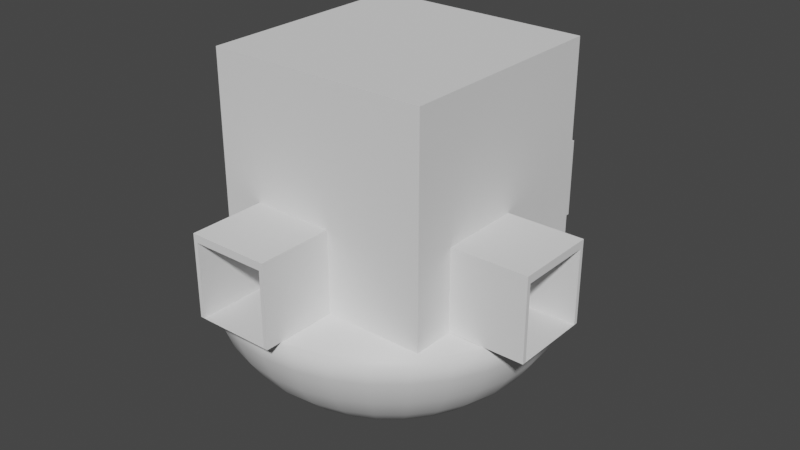 # Source: hub2.blend  (saved by Blender 2.82.7; exported with 4.5.12 LTS)
import bpy
from mathutils import Matrix  # noqa: F401  (used for matrix-valued properties, if any)

bpy.ops.wm.read_factory_settings(use_empty=True)
scene = bpy.context.scene
scene.name = 'Scene'

# ---- collections
col_collection = bpy.data.collections.new('Collection'); scene.collection.children.link(col_collection)

# ---- materials (node trees are filled in below, after node groups)
mat_top_001 = bpy.data.materials.new('Top.001')
mat_top_001.use_transparent_shadow = False
mat_bottem_001 = bpy.data.materials.new('Bottem.001')
mat_bottem_001.use_transparent_shadow = False

# ---- material node trees
mat_top_001.use_nodes = True; mat_top_001.node_tree.nodes.clear()
_N = mat_top_001.node_tree.nodes; _L = mat_top_001.node_tree.links
n0 = _N.new('ShaderNodeOutputMaterial'); n0.name = 'Material Output'; n0.location = (300, 300)
n1 = _N.new('ShaderNodeBsdfPrincipled'); n1.name = 'Principled BSDF'; n1.location = (10, 300)
n1.distribution = 'GGX'
n1.subsurface_method = 'BURLEY'
n1.inputs[3].default_value = 1.45
n1.inputs[27].default_value = (0.0, 0.0, 0.0, 1.0)
n1.inputs[28].default_value = 1.0
_L.new(n1.outputs[0], n0.inputs[0])
n0.is_active_output = True
mat_bottem_001.use_nodes = True; mat_bottem_001.node_tree.nodes.clear()
_N = mat_bottem_001.node_tree.nodes; _L = mat_bottem_001.node_tree.links
n0 = _N.new('ShaderNodeOutputMaterial'); n0.name = 'Material Output'; n0.location = (300, 300)
n1 = _N.new('ShaderNodeBsdfPrincipled'); n1.name = 'Principled BSDF'; n1.location = (10, 300)
n1.distribution = 'GGX'
n1.subsurface_method = 'BURLEY'
n1.inputs[3].default_value = 1.45
n1.inputs[27].default_value = (0.0, 0.0, 0.0, 1.0)
n1.inputs[28].default_value = 1.0
_L.new(n1.outputs[0], n0.inputs[0])
n0.is_active_output = True

# ---- world
world_world = bpy.data.worlds.new('World'); scene.world = world_world
world_world.use_nodes = True; world_world.node_tree.nodes.clear()
_N = world_world.node_tree.nodes; _L = world_world.node_tree.links
n0 = _N.new('ShaderNodeOutputWorld'); n0.name = 'World Output'; n0.location = (300, 300)
n1 = _N.new('ShaderNodeBackground'); n1.name = 'Background'; n1.location = (10, 300)
n1.inputs[0].default_value = (0.05088, 0.05088, 0.05088, 1.0)
_L.new(n1.outputs[0], n0.inputs[0])
n0.is_active_output = True
world_world.color = (0.05088, 0.05088, 0.05088)
world_world.use_sun_shadow = False
world_world.sun_shadow_jitter_overblur = 0.0

# ---- meshes
me_cube_009 = bpy.data.meshes.new('Cube.009')
me_cube_009.from_pydata([(-1.0, -1.0, -1.0), (-1.0, -1.0, 1.0), (-1.0, 1.0, -1.0), (-1.0, 1.0, 1.0), (1.0, -1.0, -1.0), (1.0, -1.0, 1.0), (1.0, 1.0, -1.0), (1.0, 1.0, 1.0), (0.9031, 1.0, -0.8104), (0.9031, -1.0, -0.8104), (0.9031, 1.0, 0.9959), (0.9031, -1.0, 0.9959), (-0.9031, 1.0, 0.9959), (-0.9031, -1.0, 0.9959), (-0.9031, 1.0, -0.8104), (-0.9031, -1.0, -0.8104)], [], [(0, 1, 3, 2), (2, 3, 12, 14, 8, 6), (6, 7, 5, 4), (4, 5, 11, 9, 15, 0), (2, 6, 4, 0), (7, 3, 1, 5), (8, 9, 11, 10), (15, 14, 12, 13), (6, 8, 10, 12, 3, 7), (0, 15, 13, 11, 5, 1), (14, 15, 9, 8), (10, 11, 13, 12)])
_uv = me_cube_009.uv_layers.new(name='UVMap')
_uv.uv.foreach_set('vector', [0.375, 0.0, 0.625, 0.0, 0.625, 0.25, 0.375, 0.25, 0.375, 0.25, 0.625, 0.25, 0.6245, 0.2621, 0.3987, 0.2621, 0.3987, 0.4879, 0.375, 0.5, 0.375, 0.5, 0.625, 0.5, 0.625, 0.75, 0.375, 0.75, 0.375, 0.75, 0.625, 0.75, 0.6245, 0.7621, 0.3987, 0.7621, 0.3987, 0.9879, 0.375, 1.0, 0.125, 0.5, 0.375, 0.5, 0.375, 0.75, 0.125, 0.75, 0.625, 0.5, 0.875, 0.5, 0.875, 0.75, 0.625, 0.75, 0.375, 0.516, 0.375, 0.7412, 0.625, 0.7412, 0.625, 0.516, 0.375, 0.008797, 0.375, 0.234, 0.625, 0.234, 0.625, 0.008797, 0.375, 0.5, 0.3987, 0.4879, 0.6245, 0.4879, 0.6245, 0.2621, 0.625, 0.25, 0.625, 0.5, 0.375, 1.0, 0.3987, 0.9879, 0.6245, 0.9879, 0.6245, 0.7621, 0.625, 0.75, 0.625, 1.0, 0.125, 0.516, 0.125, 0.7412, 0.375, 0.7412, 0.375, 0.516, 0.625, 0.516, 0.625, 0.7412, 0.875, 0.7412, 0.875, 0.516])
me_cube_009.use_remesh_fix_poles = True
me_cube_009.use_remesh_preserve_attributes = False
me_cube_009.use_mirror_vertex_groups = False
me_cube_009.update()
me_cube_010 = bpy.data.meshes.new('Cube.010')
me_cube_010.from_pydata([(-1.0, -1.0, -1.0), (-1.0, -1.0, 1.0), (-1.0, 1.0, -1.0), (-1.0, 1.0, 1.0), (1.0, -1.0, -1.0), (1.0, -1.0, 1.0), (1.0, 1.0, -1.0), (1.0, 1.0, 1.0), (0.9031, 1.0, -0.8104), (0.9031, -1.0, -0.8104), (0.9031, 1.0, 0.9959), (0.9031, -1.0, 0.9959), (-0.9031, 1.0, 0.9959), (-0.9031, -1.0, 0.9959), (-0.9031, 1.0, -0.8104), (-0.9031, -1.0, -0.8104)], [], [(0, 1, 3, 2), (2, 3, 12, 14, 8, 6), (6, 7, 5, 4), (4, 5, 11, 9, 15, 0), (2, 6, 4, 0), (7, 3, 1, 5), (8, 9, 11, 10), (15, 14, 12, 13), (6, 8, 10, 12, 3, 7), (0, 15, 13, 11, 5, 1), (14, 15, 9, 8), (10, 11, 13, 12)])
_uv = me_cube_010.uv_layers.new(name='UVMap')
_uv.uv.foreach_set('vector', [0.375, 0.0, 0.625, 0.0, 0.625, 0.25, 0.375, 0.25, 0.375, 0.25, 0.625, 0.25, 0.6245, 0.2621, 0.3987, 0.2621, 0.3987, 0.4879, 0.375, 0.5, 0.375, 0.5, 0.625, 0.5, 0.625, 0.75, 0.375, 0.75, 0.375, 0.75, 0.625, 0.75, 0.6245, 0.7621, 0.3987, 0.7621, 0.3987, 0.9879, 0.375, 1.0, 0.125, 0.5, 0.375, 0.5, 0.375, 0.75, 0.125, 0.75, 0.625, 0.5, 0.875, 0.5, 0.875, 0.75, 0.625, 0.75, 0.375, 0.516, 0.375, 0.7412, 0.625, 0.7412, 0.625, 0.516, 0.375, 0.008797, 0.375, 0.234, 0.625, 0.234, 0.625, 0.008797, 0.375, 0.5, 0.3987, 0.4879, 0.6245, 0.4879, 0.6245, 0.2621, 0.625, 0.25, 0.625, 0.5, 0.375, 1.0, 0.3987, 0.9879, 0.6245, 0.9879, 0.6245, 0.7621, 0.625, 0.75, 0.625, 1.0, 0.125, 0.516, 0.125, 0.7412, 0.375, 0.7412, 0.375, 0.516, 0.625, 0.516, 0.625, 0.7412, 0.875, 0.7412, 0.875, 0.516])
me_cube_010.use_remesh_fix_poles = True
me_cube_010.use_remesh_preserve_attributes = False
me_cube_010.use_mirror_vertex_groups = False
me_cube_010.update()
me_cube_011 = bpy.data.meshes.new('Cube.011')
me_cube_011.from_pydata([(-1.0, -1.0, -1.0), (-1.0, -1.0, 1.0), (-1.0, 1.0, -1.0), (-1.0, 1.0, 1.0), (1.0, -1.0, -1.0), (1.0, -1.0, 1.0), (1.0, 1.0, -1.0), (1.0, 1.0, 1.0), (0.9031, 1.0, -0.8104), (0.9031, -1.0, -0.8104), (0.9031, 1.0, 0.9959), (0.9031, -1.0, 0.9959), (-0.9031, 1.0, 0.9959), (-0.9031, -1.0, 0.9959), (-0.9031, 1.0, -0.8104), (-0.9031, -1.0, -0.8104)], [], [(0, 1, 3, 2), (2, 3, 12, 14, 8, 6), (6, 7, 5, 4), (4, 5, 11, 9, 15, 0), (2, 6, 4, 0), (7, 3, 1, 5), (8, 9, 11, 10), (15, 14, 12, 13), (6, 8, 10, 12, 3, 7), (0, 15, 13, 11, 5, 1), (14, 15, 9, 8), (10, 11, 13, 12)])
_uv = me_cube_011.uv_layers.new(name='UVMap')
_uv.uv.foreach_set('vector', [0.375, 0.0, 0.625, 0.0, 0.625, 0.25, 0.375, 0.25, 0.375, 0.25, 0.625, 0.25, 0.6245, 0.2621, 0.3987, 0.2621, 0.3987, 0.4879, 0.375, 0.5, 0.375, 0.5, 0.625, 0.5, 0.625, 0.75, 0.375, 0.75, 0.375, 0.75, 0.625, 0.75, 0.6245, 0.7621, 0.3987, 0.7621, 0.3987, 0.9879, 0.375, 1.0, 0.125, 0.5, 0.375, 0.5, 0.375, 0.75, 0.125, 0.75, 0.625, 0.5, 0.875, 0.5, 0.875, 0.75, 0.625, 0.75, 0.375, 0.516, 0.375, 0.7412, 0.625, 0.7412, 0.625, 0.516, 0.375, 0.008797, 0.375, 0.234, 0.625, 0.234, 0.625, 0.008797, 0.375, 0.5, 0.3987, 0.4879, 0.6245, 0.4879, 0.6245, 0.2621, 0.625, 0.25, 0.625, 0.5, 0.375, 1.0, 0.3987, 0.9879, 0.6245, 0.9879, 0.6245, 0.7621, 0.625, 0.75, 0.625, 1.0, 0.125, 0.516, 0.125, 0.7412, 0.375, 0.7412, 0.375, 0.516, 0.625, 0.516, 0.625, 0.7412, 0.875, 0.7412, 0.875, 0.516])
me_cube_011.use_remesh_fix_poles = True
me_cube_011.use_remesh_preserve_attributes = False
me_cube_011.use_mirror_vertex_groups = False
me_cube_011.update()
me_sphere_001 = bpy.data.meshes.new('Sphere.001')
me_sphere_001.from_pydata([(-0.7032, -0.7032, -0.02998), (-0.7032, 0.7032, -0.02998), (0.7032, -0.7032, -0.02998), (0.7032, 0.7032, -0.02998), (-0.6956, 0.6956, -0.02641), (-0.6956, -0.6956, -0.02641), (0.6956, 0.6956, -0.02641), (0.6956, -0.6956, -0.02641), (-2.714e-08, 1.261, 5.96e-08), (-2.714e-08, 1.237, -0.1951), (-2.714e-08, 0.7006, -0.8315), (0.246, 1.237, 5.96e-08), (0.2413, 1.213, -0.1951), (0.2273, 1.143, -0.3827), (0.2046, 1.028, -0.5556), (0.174, 0.8746, -0.7071), (0.1367, 0.6871, -0.8315), (0.09415, 0.4733, -0.9239), (0.048, 0.2413, -0.9808), (0.4826, 1.165, 5.96e-08), (0.4733, 1.143, -0.1951), (0.4458, 1.076, -0.3827), (0.4013, 0.9687, -0.5556), (0.3412, 0.8238, -0.7071), (0.2681, 0.6473, -0.8315), (0.1847, 0.4458, -0.9239), (0.09415, 0.2273, -0.9808), (0.7006, 1.049, 5.96e-08), (0.6871, 1.028, -0.1951), (0.6473, 0.9687, -0.3827), (0.5825, 0.8718, -0.5556), (0.4954, 0.7414, -0.7071), (0.3892, 0.5825, -0.8315), (0.2681, 0.4013, -0.9239), (0.1367, 0.2046, -0.9808), (0.8917, 0.8917, 5.96e-08), (0.8746, 0.8746, -0.1951), (0.8238, 0.8238, -0.3827), (0.7414, 0.7414, -0.5556), (0.6305, 0.6305, -0.7071), (0.4954, 0.4954, -0.8315), (0.3412, 0.3412, -0.9239), (0.174, 0.174, -0.9808), (1.049, 0.7006, 5.96e-08), (1.028, 0.6871, -0.1951), (0.9687, 0.6473, -0.3827), (0.8718, 0.5825, -0.5556), (0.7414, 0.4954, -0.7071), (0.5825, 0.3892, -0.8315), (0.4013, 0.2681, -0.9239), (0.2046, 0.1367, -0.9808), (1.165, 0.4826, 5.96e-08), (1.143, 0.4733, -0.1951), (1.076, 0.4458, -0.3827), (0.9687, 0.4013, -0.5556), (0.8238, 0.3412, -0.7071), (0.6473, 0.2681, -0.8315), (0.4458, 0.1847, -0.9239), (0.2273, 0.09415, -0.9808), (1.237, 0.246, 5.96e-08), (1.213, 0.2413, -0.1951), (1.143, 0.2273, -0.3827), (1.028, 0.2046, -0.5556), (0.8746, 0.174, -0.7071), (0.6871, 0.1367, -0.8315), (0.4733, 0.09415, -0.9239), (0.2413, 0.048, -0.9808), (1.261, -4.278e-07, 5.96e-08), (1.237, -4.465e-07, -0.1951), (1.165, -2.398e-07, -0.3827), (1.049, -3.714e-07, -0.5556), (0.8917, -3.526e-07, -0.7071), (0.7006, -3.808e-07, -0.8315), (0.4826, -3.338e-07, -0.9239), (0.246, -3.385e-07, -0.9808), (1.237, -0.246, 5.96e-08), (1.213, -0.2413, -0.1951), (1.143, -0.2273, -0.3827), (1.028, -0.2046, -0.5556), (0.8746, -0.174, -0.7071), (0.6871, -0.1367, -0.8315), (0.4733, -0.09415, -0.9239), (0.2413, -0.048, -0.9808), (1.165, -0.4826, 5.96e-08), (1.143, -0.4733, -0.1951), (1.076, -0.4458, -0.3827), (0.9687, -0.4013, -0.5556), (0.8238, -0.3412, -0.7071), (0.6473, -0.2681, -0.8315), (0.4458, -0.1847, -0.9239), (0.2273, -0.09415, -0.9808), (1.049, -0.7006, 5.96e-08), (1.028, -0.6871, -0.1951), (0.9687, -0.6473, -0.3827), (0.8718, -0.5825, -0.5556), (0.7414, -0.4954, -0.7071), (0.5825, -0.3892, -0.8315), (0.4013, -0.2681, -0.9239), (0.2046, -0.1367, -0.9808), (0.8917, -0.8917, 5.96e-08), (0.8746, -0.8746, -0.1951), (0.8238, -0.8238, -0.3827), (0.7414, -0.7414, -0.5556), (0.6305, -0.6305, -0.7071), (0.4954, -0.4954, -0.8315), (0.3412, -0.3412, -0.9239), (0.174, -0.174, -0.9808), (0.7006, -1.049, 5.96e-08), (0.6871, -1.028, -0.1951), (0.6473, -0.9687, -0.3827), (0.5825, -0.8718, -0.5556), (0.4954, -0.7414, -0.7071), (0.3892, -0.5825, -0.8315), (0.2681, -0.4013, -0.9239), (0.1367, -0.2046, -0.9808), (-2.714e-08, -3.61e-07, -1.0), (0.4826, -1.165, 5.96e-08), (0.4733, -1.143, -0.1951), (0.4458, -1.076, -0.3827), (0.4013, -0.9687, -0.5556), (0.3412, -0.8238, -0.7071), (0.2681, -0.6473, -0.8315), (0.1847, -0.4458, -0.9239), (0.09415, -0.2273, -0.9808), (0.246, -1.237, 5.96e-08), (0.2413, -1.213, -0.1951), (0.2273, -1.143, -0.3827), (0.2046, -1.028, -0.5556), (0.174, -0.8746, -0.7071), (0.1367, -0.6871, -0.8315), (0.09415, -0.4733, -0.9239), (0.048, -0.2413, -0.9808), (-1.537e-07, -1.261, 5.96e-08), (-1.349e-07, -1.237, -0.1951), (5.302e-08, -1.165, -0.3827), (-1.349e-07, -1.049, -0.5556), (-5.973e-08, -0.8917, -0.7071), (-4.094e-08, -0.7006, -0.8315), (-2.215e-08, -0.4826, -0.9239), (-2.215e-08, -0.246, -0.9808), (-0.246, -1.237, 5.96e-08), (-0.2413, -1.213, -0.1951), (-0.2273, -1.143, -0.3827), (-0.2046, -1.028, -0.5556), (-0.174, -0.8746, -0.7071), (-0.1367, -0.6871, -0.8315), (-0.09415, -0.4733, -0.9239), (-0.048, -0.2413, -0.9808), (-0.4826, -1.165, 5.96e-08), (-0.4733, -1.143, -0.1951), (-0.4458, -1.076, -0.3827), (-0.4013, -0.9687, -0.5556), (-0.3412, -0.8238, -0.7071), (-0.2681, -0.6473, -0.8315), (-0.1847, -0.4458, -0.9239), (-0.09415, -0.2273, -0.9808), (-0.7006, -1.049, 5.96e-08), (-0.6871, -1.028, -0.1951), (-0.6473, -0.9687, -0.3827), (-0.5825, -0.8718, -0.5556), (-0.4954, -0.7414, -0.7071), (-0.3892, -0.5825, -0.8315), (-0.2681, -0.4013, -0.9239), (-0.1367, -0.2046, -0.9808), (-0.8917, -0.8917, 5.96e-08), (-0.8746, -0.8746, -0.1951), (-0.8238, -0.8238, -0.3827), (-0.7414, -0.7414, -0.5556), (-0.6305, -0.6305, -0.7071), (-0.4954, -0.4954, -0.8315), (-0.3412, -0.3412, -0.9239), (-0.174, -0.174, -0.9808), (-1.049, -0.7006, 5.96e-08), (-1.028, -0.6871, -0.1951), (-0.9687, -0.6473, -0.3827), (-0.8718, -0.5825, -0.5556), (-0.7414, -0.4954, -0.7071), (-0.5825, -0.3892, -0.8315), (-0.4013, -0.2681, -0.9239), (-0.2046, -0.1367, -0.9808), (-1.165, -0.4826, 5.96e-08), (-1.143, -0.4733, -0.1951), (-1.076, -0.4458, -0.3827), (-0.9687, -0.4013, -0.5556), (-0.8238, -0.3412, -0.7071), (-0.6473, -0.2681, -0.8315), (-0.4458, -0.1847, -0.9239), (-0.2273, -0.09415, -0.9808), (-1.237, -0.246, 5.96e-08), (-1.213, -0.2413, -0.1951), (-1.143, -0.2273, -0.3827), (-1.028, -0.2046, -0.5556), (-0.8746, -0.174, -0.7071), (-0.6871, -0.1367, -0.8315), (-0.4733, -0.09415, -0.9239), (-0.2413, -0.048, -0.9808), (-1.261, -1.271e-07, 5.96e-08), (-1.237, -7.072e-08, -0.1951), (-1.165, -3.526e-07, -0.3827), (-1.049, -1.271e-07, -0.5556), (-0.8917, -1.835e-07, -0.7071), (-0.7006, -2.774e-07, -0.8315), (-0.4826, -2.68e-07, -0.9239), (-0.246, -3.479e-07, -0.9808), (-1.237, 0.246, 5.96e-08), (-1.213, 0.2413, -0.1951), (-1.143, 0.2273, -0.3827), (-1.028, 0.2046, -0.5556), (-0.8746, 0.174, -0.7071), (-0.6871, 0.1367, -0.8315), (-0.4733, 0.09415, -0.9239), (-0.2413, 0.048, -0.9808), (-1.165, 0.4826, 5.96e-08), (-1.143, 0.4733, -0.1951), (-1.076, 0.4458, -0.3827), (-0.9687, 0.4013, -0.5556), (-0.8238, 0.3412, -0.7071), (-0.6473, 0.2681, -0.8315), (-0.4458, 0.1847, -0.9239), (-0.2273, 0.09415, -0.9808), (-1.049, 0.7006, 5.96e-08), (-1.028, 0.6871, -0.1951), (-0.9687, 0.6473, -0.3827), (-0.8718, 0.5825, -0.5556), (-0.7414, 0.4954, -0.7071), (-0.5825, 0.3892, -0.8315), (-0.4013, 0.2681, -0.9239), (-0.2046, 0.1367, -0.9808), (-0.8917, 0.8917, 5.96e-08), (-0.8746, 0.8746, -0.1951), (-0.8238, 0.8238, -0.3827), (-0.7414, 0.7414, -0.5556), (-0.6305, 0.6305, -0.7071), (-0.4954, 0.4954, -0.8315), (-0.3412, 0.3412, -0.9239), (-0.174, 0.174, -0.9808), (-0.7006, 1.049, 5.96e-08), (-0.6871, 1.028, -0.1951), (-0.6473, 0.9687, -0.3827), (-0.5825, 0.8718, -0.5556), (-0.4954, 0.7414, -0.7071), (-0.3892, 0.5825, -0.8315), (-0.2681, 0.4013, -0.9239), (-0.1367, 0.2046, -0.9808), (-0.4826, 1.165, 5.96e-08), (-0.4733, 1.143, -0.1951), (-0.4458, 1.076, -0.3827), (-0.4013, 0.9687, -0.5556), (-0.3412, 0.8238, -0.7071), (-0.2681, 0.6473, -0.8315), (-0.1847, 0.4458, -0.9239), (-0.09415, 0.2273, -0.9808), (-0.246, 1.237, 5.96e-08), (-0.2413, 1.213, -0.1951), (-0.2273, 1.143, -0.3827), (-0.2046, 1.028, -0.5556), (-0.174, 0.8746, -0.7071), (-0.1367, 0.6871, -0.8315), (-0.09415, 0.4733, -0.9239), (-0.048, 0.2413, -0.9808), (5.302e-08, 1.165, -0.3827), (3.161e-07, 1.049, -0.5556), (1.658e-07, 0.8917, -0.7071), (7.181e-08, 0.4826, -0.9239), (-8.053e-09, 0.246, -0.9808), (-0.7032, 0.7032, 5.96e-08), (-0.7032, -0.6025, 5.96e-08), (-0.7032, -0.7032, 5.96e-08), (-0.6956, 0.6956, 5.774e-08), (-0.6956, -0.6956, 5.588e-08), (0.6956, 0.6077, 5.96e-08), (0.6956, 0.6956, 5.96e-08), (0.6956, -0.6956, 5.774e-08), (0.6956, -0.6789, 6.333e-08), (0.7032, 0.7032, 5.96e-08), (0.7032, 0.6822, 5.774e-08), (0.7032, -0.7032, 5.96e-08), (0.7032, 0.6025, 5.96e-08)], [], [(0, 267, 266, 265, 1), (1, 265, 274, 3), (3, 275, 277, 276, 2), (2, 276, 267, 0), (1, 3, 2, 0), (5, 4, 268, 269), (4, 6, 271, 268), (6, 7, 273, 270, 271), (7, 5, 269, 272), (4, 5, 7, 6), (7, 272, 273), (260, 9, 12, 13), (261, 260, 13, 14), (262, 261, 14, 15), (10, 262, 15, 16), (263, 10, 16, 17), (264, 263, 17, 18), (115, 264, 18), (9, 8, 11, 12), (115, 18, 26), (12, 11, 19, 20), (13, 12, 20, 21), (14, 13, 21, 22), (15, 14, 22, 23), (16, 15, 23, 24), (17, 16, 24, 25), (18, 17, 25, 26), (23, 22, 30, 31), (24, 23, 31, 32), (25, 24, 32, 33), (26, 25, 33, 34), (115, 26, 34), (20, 19, 27, 28), (21, 20, 28, 29), (22, 21, 29, 30), (115, 34, 42), (28, 27, 35, 36), (29, 28, 36, 37), (30, 29, 37, 38), (31, 30, 38, 39), (32, 31, 39, 40), (33, 32, 40, 41), (34, 33, 41, 42), (40, 39, 47, 48), (41, 40, 48, 49), (42, 41, 49, 50), (115, 42, 50), (36, 35, 43, 44), (37, 36, 44, 45), (38, 37, 45, 46), (39, 38, 46, 47), (45, 44, 52, 53), (46, 45, 53, 54), (47, 46, 54, 55), (48, 47, 55, 56), (49, 48, 56, 57), (50, 49, 57, 58), (115, 50, 58), (44, 43, 51, 52), (57, 56, 64, 65), (58, 57, 65, 66), (115, 58, 66), (52, 51, 59, 60), (53, 52, 60, 61), (54, 53, 61, 62), (55, 54, 62, 63), (56, 55, 63, 64), (61, 60, 68, 69), (62, 61, 69, 70), (63, 62, 70, 71), (64, 63, 71, 72), (65, 64, 72, 73), (66, 65, 73, 74), (115, 66, 74), (60, 59, 67, 68), (73, 72, 80, 81), (74, 73, 81, 82), (115, 74, 82), (68, 67, 75, 76), (69, 68, 76, 77), (70, 69, 77, 78), (71, 70, 78, 79), (72, 71, 79, 80), (78, 77, 85, 86), (79, 78, 86, 87), (80, 79, 87, 88), (81, 80, 88, 89), (82, 81, 89, 90), (115, 82, 90), (76, 75, 83, 84), (77, 76, 84, 85), (90, 89, 97, 98), (115, 90, 98), (84, 83, 91, 92), (85, 84, 92, 93), (86, 85, 93, 94), (87, 86, 94, 95), (88, 87, 95, 96), (89, 88, 96, 97), (94, 93, 101, 102), (95, 94, 102, 103), (96, 95, 103, 104), (97, 96, 104, 105), (98, 97, 105, 106), (115, 98, 106), (92, 91, 99, 100), (93, 92, 100, 101), (106, 105, 113, 114), (115, 106, 114), (100, 99, 107, 108), (101, 100, 108, 109), (102, 101, 109, 110), (103, 102, 110, 111), (104, 103, 111, 112), (105, 104, 112, 113), (111, 110, 119, 120), (112, 111, 120, 121), (113, 112, 121, 122), (114, 113, 122, 123), (115, 114, 123), (108, 107, 116, 117), (109, 108, 117, 118), (110, 109, 118, 119), (115, 123, 131), (117, 116, 124, 125), (118, 117, 125, 126), (119, 118, 126, 127), (120, 119, 127, 128), (121, 120, 128, 129), (122, 121, 129, 130), (123, 122, 130, 131), (129, 128, 136, 137), (130, 129, 137, 138), (131, 130, 138, 139), (115, 131, 139), (125, 124, 132, 133), (126, 125, 133, 134), (127, 126, 134, 135), (128, 127, 135, 136), (133, 132, 140, 141), (134, 133, 141, 142), (135, 134, 142, 143), (136, 135, 143, 144), (137, 136, 144, 145), (138, 137, 145, 146), (139, 138, 146, 147), (115, 139, 147), (145, 144, 152, 153), (146, 145, 153, 154), (147, 146, 154, 155), (115, 147, 155), (141, 140, 148, 149), (142, 141, 149, 150), (143, 142, 150, 151), (144, 143, 151, 152), (150, 149, 157, 158), (151, 150, 158, 159), (152, 151, 159, 160), (153, 152, 160, 161), (154, 153, 161, 162), (155, 154, 162, 163), (115, 155, 163), (149, 148, 156, 157), (162, 161, 169, 170), (163, 162, 170, 171), (115, 163, 171), (157, 156, 164, 165), (158, 157, 165, 166), (159, 158, 166, 167), (160, 159, 167, 168), (161, 160, 168, 169), (166, 165, 173, 174), (167, 166, 174, 175), (168, 167, 175, 176), (169, 168, 176, 177), (170, 169, 177, 178), (171, 170, 178, 179), (115, 171, 179), (165, 164, 172, 173), (178, 177, 185, 186), (179, 178, 186, 187), (115, 179, 187), (173, 172, 180, 181), (174, 173, 181, 182), (175, 174, 182, 183), (176, 175, 183, 184), (177, 176, 184, 185), (183, 182, 190, 191), (184, 183, 191, 192), (185, 184, 192, 193), (186, 185, 193, 194), (187, 186, 194, 195), (115, 187, 195), (181, 180, 188, 189), (182, 181, 189, 190), (195, 194, 202, 203), (115, 195, 203), (189, 188, 196, 197), (190, 189, 197, 198), (191, 190, 198, 199), (192, 191, 199, 200), (193, 192, 200, 201), (194, 193, 201, 202), (200, 199, 207, 208), (201, 200, 208, 209), (202, 201, 209, 210), (203, 202, 210, 211), (115, 203, 211), (197, 196, 204, 205), (198, 197, 205, 206), (199, 198, 206, 207), (115, 211, 219), (205, 204, 212, 213), (206, 205, 213, 214), (207, 206, 214, 215), (208, 207, 215, 216), (209, 208, 216, 217), (210, 209, 217, 218), (211, 210, 218, 219), (216, 215, 223, 224), (217, 216, 224, 225), (218, 217, 225, 226), (219, 218, 226, 227), (115, 219, 227), (213, 212, 220, 221), (214, 213, 221, 222), (215, 214, 222, 223), (115, 227, 235), (221, 220, 228, 229), (222, 221, 229, 230), (223, 222, 230, 231), (224, 223, 231, 232), (225, 224, 232, 233), (226, 225, 233, 234), (227, 226, 234, 235), (233, 232, 240, 241), (234, 233, 241, 242), (235, 234, 242, 243), (115, 235, 243), (229, 228, 236, 237), (230, 229, 237, 238), (231, 230, 238, 239), (232, 231, 239, 240), (237, 236, 244, 245), (238, 237, 245, 246), (239, 238, 246, 247), (240, 239, 247, 248), (241, 240, 248, 249), (242, 241, 249, 250), (243, 242, 250, 251), (115, 243, 251), (249, 248, 256, 257), (250, 249, 257, 258), (244, 236, 228, 220, 212, 204, 196, 188, 180, 172, 266, 265, 274, 35, 27, 19, 11, 8, 252), (251, 250, 258, 259), (115, 251, 259), (245, 244, 252, 253), (246, 245, 253, 254), (247, 246, 254, 255), (248, 247, 255, 256), (254, 253, 9, 260), (255, 254, 260, 261), (256, 255, 261, 262), (257, 256, 262, 10), (258, 257, 10, 263), (259, 258, 263, 264), (115, 259, 264), (253, 252, 8, 9), (275, 3, 274), (35, 274, 275, 277, 276, 267, 266, 172, 164, 156, 148, 140, 132, 124, 116, 107, 99, 91, 83, 75, 67, 59, 51, 43), (269, 272, 273, 270, 271, 268)])
me_sphere_001.polygons.foreach_set('use_smooth', [0, 0, 0, 0, 0, 0, 0, 0, 0, 0, 0, 1, 1, 1, 1, 1, 1, 1, 1, 1, 1, 1, 1, 1, 1, 1, 1, 1, 1, 1, 1, 1, 1, 1, 1, 1, 1, 1, 1, 1, 1, 1, 1, 1, 1, 1, 1, 1, 1, 1, 1, 1, 1, 1, 1, 1, 1, 1, 1, 1, 1, 1, 1, 1, 1, 1, 1, 1, 1, 1, 1, 1, 1, 1, 1, 1, 1, 1, 1, 1, 1, 1, 1, 1, 1, 1, 1, 1, 1, 1, 1, 1, 1, 1, 1, 1, 1, 1, 1, 1, 1, 1, 1, 1, 1, 1, 1, 1, 1, 1, 1, 1, 1, 1, 1, 1, 1, 1, 1, 1, 1, 1, 1, 1, 1, 1, 1, 1, 1, 1, 1, 1, 1, 1, 1, 1, 1, 1, 1, 1, 1, 1, 1, 1, 1, 1, 1, 1, 1, 1, 1, 1, 1, 1, 1, 1, 1, 1, 1, 1, 1, 1, 1, 1, 1, 1, 1, 1, 1, 1, 1, 1, 1, 1, 1, 1, 1, 1, 1, 1, 1, 1, 1, 1, 1, 1, 1, 1, 1, 1, 1, 1, 1, 1, 1, 1, 1, 1, 1, 1, 1, 1, 1, 1, 1, 1, 1, 1, 1, 1, 1, 1, 1, 1, 1, 1, 1, 1, 1, 1, 1, 1, 1, 1, 1, 1, 1, 1, 1, 1, 1, 1, 1, 1, 1, 1, 1, 1, 1, 1, 1, 1, 1, 1, 1, 1, 1, 1, 1, 1, 1, 1, 1, 1, 1, 1, 1, 1, 1, 1, 1, 1, 1, 1, 1, 1, 1, 1, 0, 1, 1])
me_sphere_001.polygons.foreach_set('material_index', [0, 0, 0, 0, 0, 0, 0, 0, 0, 0, 0, 1, 1, 1, 1, 1, 1, 1, 0, 1, 0, 1, 1, 1, 1, 1, 1, 1, 1, 1, 1, 1, 0, 1, 1, 1, 0, 1, 1, 1, 1, 1, 1, 1, 1, 1, 1, 0, 1, 1, 1, 1, 1, 1, 1, 1, 1, 1, 0, 1, 1, 1, 0, 1, 1, 1, 1, 1, 1, 1, 1, 1, 1, 1, 0, 1, 1, 1, 0, 1, 1, 1, 1, 1, 1, 1, 1, 1, 1, 0, 1, 1, 1, 0, 1, 1, 1, 1, 1, 1, 1, 1, 1, 1, 1, 0, 1, 1, 1, 0, 1, 1, 1, 1, 1, 1, 1, 1, 1, 1, 0, 1, 1, 1, 0, 1, 1, 1, 1, 1, 1, 1, 1, 1, 1, 0, 1, 1, 1, 0, 1, 1, 1, 1, 1, 1, 1, 1, 1, 1, 1, 0, 1, 1, 1, 1, 1, 1, 1, 1, 1, 1, 0, 1, 1, 1, 0, 1, 1, 1, 1, 1, 1, 1, 1, 1, 1, 1, 0, 1, 1, 1, 0, 1, 1, 1, 1, 1, 1, 1, 1, 1, 1, 0, 1, 1, 1, 0, 1, 1, 1, 1, 1, 1, 1, 1, 1, 1, 0, 1, 1, 1, 0, 1, 1, 1, 1, 1, 1, 1, 1, 1, 1, 1, 0, 1, 1, 1, 0, 1, 1, 1, 1, 1, 1, 1, 1, 1, 1, 0, 1, 1, 1, 0, 1, 1, 1, 1, 1, 1, 1, 1, 1, 0, 1, 1, 0, 1, 1, 1, 1, 1, 1, 1, 1, 1, 1, 0, 0, 0, 0])
_uv = me_sphere_001.uv_layers.new(name='UVMap')
_uv.uv.foreach_set('vector', [0.8425, 0.3297, 0.8496, 0.3297, 0.8496, 0.3064, 0.8496, 0.004872, 0.8425, 0.004872, 0.8379, 0.3394, 0.8308, 0.3394, 0.8308, 0.6642, 0.8379, 0.6642, 0.8379, 0.004872, 0.8308, 0.009722, 0.8308, 0.02813, 0.8308, 0.3297, 0.8379, 0.3297, 0.8425, 0.6642, 0.8496, 0.6642, 0.8496, 0.3394, 0.8425, 0.3394, 0.3371, 0.6642, 0.3371, 0.3394, 0.004981, 0.3394, 0.004982, 0.6642, 0.6559, 0.9879, 0.6559, 0.6666, 0.6496, 0.6666, 0.6496, 0.9879, 0.4978, 0.9879, 0.4978, 0.6666, 0.4916, 0.6666, 0.4916, 0.9879, 0.1604, 0.6739, 0.1604, 0.9952, 0.1666, 0.9913, 0.1666, 0.6942, 0.1666, 0.6739, 0.1558, 0.9952, 0.1558, 0.6739, 0.1495, 0.6739, 0.1495, 0.9952, 0.347, 0.3261, 0.6755, 0.3261, 0.6755, 0.004819, 0.347, 0.004819, 0.1604, 0.9952, 0.1666, 0.9952, 0.1666, 0.9913, 0.3364, 0.732, 0.3937, 0.7033, 0.4296, 0.77, 0.3703, 0.7948, 0.276, 0.7636, 0.3364, 0.732, 0.3703, 0.7948, 0.3065, 0.8202, 0.2147, 0.797, 0.276, 0.7636, 0.3065, 0.8202, 0.2407, 0.8451, 0.155, 0.8308, 0.2147, 0.797, 0.2407, 0.8451, 0.1754, 0.8686, 0.09911, 0.8638, 0.155, 0.8308, 0.1754, 0.8686, 0.1131, 0.8898, 0.04918, 0.8946, 0.09911, 0.8638, 0.1131, 0.8898, 0.05633, 0.9079, 0.007126, 0.9222, 0.04918, 0.8946, 0.05633, 0.9079, 0.912, 0.8662, 0.8533, 0.8683, 0.8515, 0.7985, 0.9102, 0.7978, 0.007126, 0.9222, 0.05633, 0.9079, 0.06178, 0.9216, 0.9102, 0.7978, 0.8515, 0.7985, 0.8515, 0.7274, 0.9102, 0.7281, 0.3703, 0.7948, 0.4296, 0.77, 0.457, 0.8391, 0.3961, 0.8599, 0.3065, 0.8202, 0.3703, 0.7948, 0.3961, 0.8599, 0.3297, 0.8787, 0.2407, 0.8451, 0.3065, 0.8202, 0.3297, 0.8787, 0.2604, 0.8948, 0.1754, 0.8686, 0.2407, 0.8451, 0.2604, 0.8948, 0.1909, 0.9077, 0.1131, 0.8898, 0.1754, 0.8686, 0.1909, 0.9077, 0.1238, 0.9167, 0.05633, 0.9079, 0.1131, 0.8898, 0.1238, 0.9167, 0.06178, 0.9216, 0.2604, 0.8948, 0.3297, 0.8787, 0.3447, 0.937, 0.2732, 0.9444, 0.1909, 0.9077, 0.2604, 0.8948, 0.2732, 0.9444, 0.201, 0.9466, 0.1238, 0.9167, 0.1909, 0.9077, 0.201, 0.9466, 0.1308, 0.9435, 0.06178, 0.9216, 0.1238, 0.9167, 0.1308, 0.9435, 0.06531, 0.9353, 0.007126, 0.9222, 0.06178, 0.9216, 0.06531, 0.9353, 0.9102, 0.7281, 0.8515, 0.7274, 0.8533, 0.6577, 0.912, 0.6597, 0.3961, 0.8599, 0.457, 0.8391, 0.4748, 0.9078, 0.4128, 0.9246, 0.3297, 0.8787, 0.3961, 0.8599, 0.4128, 0.9246, 0.3447, 0.937, 0.007126, 0.9222, 0.06531, 0.9353, 0.06678, 0.9484, 0.912, 0.6597, 0.8533, 0.6577, 0.8569, 0.592, 0.9156, 0.5952, 0.4128, 0.9246, 0.4748, 0.9078, 0.4822, 0.9736, 0.4198, 0.9866, 0.3447, 0.937, 0.4128, 0.9246, 0.4198, 0.9866, 0.351, 0.9927, 0.2732, 0.9444, 0.3447, 0.937, 0.351, 0.9927, 0.2786, 0.9918, 0.201, 0.9466, 0.2732, 0.9444, 0.2786, 0.9918, 0.2052, 0.9839, 0.1308, 0.9435, 0.201, 0.9466, 0.2052, 0.9839, 0.1336, 0.9692, 0.06531, 0.9353, 0.1308, 0.9435, 0.1336, 0.9692, 0.06678, 0.9484, 0.2761, 0.4932, 0.2009, 0.4902, 0.2124, 0.448, 0.2851, 0.4601, 0.3519, 0.4881, 0.2761, 0.4932, 0.2851, 0.4601, 0.3582, 0.4652, 0.06678, 0.9484, 0.1336, 0.9692, 0.1324, 0.9927, 0.06615, 0.9604, 0.007126, 0.9222, 0.06678, 0.9484, 0.06615, 0.9604, 0.9156, 0.5952, 0.8569, 0.592, 0.8622, 0.5328, 0.9207, 0.5372, 0.06391, 0.4602, 0.007391, 0.4344, 0.02338, 0.3758, 0.07897, 0.405, 0.1292, 0.479, 0.06391, 0.4602, 0.07897, 0.405, 0.1428, 0.4294, 0.2009, 0.4902, 0.1292, 0.479, 0.1428, 0.4294, 0.2124, 0.448, 0.07897, 0.405, 0.02338, 0.3758, 0.05125, 0.3149, 0.1052, 0.3476, 0.1428, 0.4294, 0.07897, 0.405, 0.1052, 0.3476, 0.1664, 0.3777, 0.2124, 0.448, 0.1428, 0.4294, 0.1664, 0.3777, 0.2325, 0.404, 0.2851, 0.4601, 0.2124, 0.448, 0.2325, 0.404, 0.3009, 0.4256, 0.3582, 0.4652, 0.2851, 0.4601, 0.3009, 0.4256, 0.3691, 0.4415, 0.4287, 0.4633, 0.3582, 0.4652, 0.3691, 0.4415, 0.4343, 0.4511, 0.4941, 0.4542, 0.4287, 0.4633, 0.4343, 0.4511, 0.9241, 0.5131, 0.8657, 0.5183, 0.8597, 0.4592, 0.9182, 0.4552, 0.3691, 0.4415, 0.3009, 0.4256, 0.3228, 0.391, 0.3841, 0.4177, 0.4343, 0.4511, 0.3691, 0.4415, 0.3841, 0.4177, 0.442, 0.439, 0.4941, 0.4542, 0.4343, 0.4511, 0.442, 0.439, 0.9182, 0.4552, 0.8597, 0.4592, 0.8552, 0.3935, 0.9139, 0.3908, 0.1052, 0.3476, 0.05125, 0.3149, 0.08992, 0.2539, 0.1417, 0.2902, 0.1664, 0.3777, 0.1052, 0.3476, 0.1417, 0.2902, 0.1992, 0.326, 0.2325, 0.404, 0.1664, 0.3777, 0.1992, 0.326, 0.2604, 0.3601, 0.3009, 0.4256, 0.2325, 0.404, 0.2604, 0.3601, 0.3228, 0.391, 0.1417, 0.2902, 0.08992, 0.2539, 0.1379, 0.1952, 0.1869, 0.2349, 0.1992, 0.326, 0.1417, 0.2902, 0.1869, 0.2349, 0.2399, 0.2763, 0.2604, 0.3601, 0.1992, 0.326, 0.2399, 0.2763, 0.295, 0.3178, 0.3228, 0.391, 0.2604, 0.3601, 0.295, 0.3178, 0.35, 0.3578, 0.3841, 0.4177, 0.3228, 0.391, 0.35, 0.3578, 0.4029, 0.3948, 0.442, 0.439, 0.3841, 0.4177, 0.4029, 0.3948, 0.4515, 0.4273, 0.4941, 0.4542, 0.442, 0.439, 0.4515, 0.4273, 0.9139, 0.3908, 0.8552, 0.3935, 0.8525, 0.3238, 0.9112, 0.3224, 0.4029, 0.3948, 0.35, 0.3578, 0.3814, 0.3271, 0.4245, 0.3736, 0.4515, 0.4273, 0.4029, 0.3948, 0.4245, 0.3736, 0.4625, 0.4166, 0.4941, 0.4542, 0.4515, 0.4273, 0.4625, 0.4166, 0.9112, 0.3224, 0.8525, 0.3238, 0.8515, 0.2527, 0.9103, 0.2527, 0.1869, 0.2349, 0.1379, 0.1952, 0.1934, 0.1411, 0.2391, 0.1839, 0.2399, 0.2763, 0.1869, 0.2349, 0.2391, 0.1839, 0.2869, 0.2303, 0.295, 0.3178, 0.2399, 0.2763, 0.2869, 0.2303, 0.335, 0.2787, 0.35, 0.3578, 0.295, 0.3178, 0.335, 0.2787, 0.3814, 0.3271, 0.2869, 0.2303, 0.2391, 0.1839, 0.2964, 0.1391, 0.3385, 0.1901, 0.335, 0.2787, 0.2869, 0.2303, 0.3385, 0.1901, 0.3788, 0.2444, 0.3814, 0.3271, 0.335, 0.2787, 0.3788, 0.2444, 0.4159, 0.3002, 0.4245, 0.3736, 0.3814, 0.3271, 0.4159, 0.3002, 0.4482, 0.3551, 0.4625, 0.4166, 0.4245, 0.3736, 0.4482, 0.3551, 0.4746, 0.4071, 0.4941, 0.4542, 0.4625, 0.4166, 0.4746, 0.4071, 0.9103, 0.2527, 0.8515, 0.2527, 0.8525, 0.1829, 0.9112, 0.1843, 0.2391, 0.1839, 0.1934, 0.1411, 0.2542, 0.09354, 0.2964, 0.1391, 0.4746, 0.4071, 0.4482, 0.3551, 0.4732, 0.3399, 0.4873, 0.3993, 0.4941, 0.4542, 0.4746, 0.4071, 0.4873, 0.3993, 0.9112, 0.1843, 0.8525, 0.1829, 0.8552, 0.1172, 0.9139, 0.1198, 0.2964, 0.1391, 0.2542, 0.09354, 0.318, 0.05446, 0.3565, 0.1023, 0.3385, 0.1901, 0.2964, 0.1391, 0.3565, 0.1023, 0.3926, 0.1569, 0.3788, 0.2444, 0.3385, 0.1901, 0.3926, 0.1569, 0.4249, 0.2163, 0.4159, 0.3002, 0.3788, 0.2444, 0.4249, 0.2163, 0.4521, 0.278, 0.4482, 0.3551, 0.4159, 0.3002, 0.4521, 0.278, 0.4732, 0.3399, 0.3926, 0.1569, 0.3565, 0.1023, 0.4172, 0.07486, 0.4472, 0.1322, 0.4249, 0.2163, 0.3926, 0.1569, 0.4472, 0.1322, 0.4713, 0.1953, 0.4521, 0.278, 0.4249, 0.2163, 0.4713, 0.1953, 0.4885, 0.2615, 0.4732, 0.3399, 0.4521, 0.278, 0.4885, 0.2615, 0.4983, 0.3285, 0.4873, 0.3993, 0.4732, 0.3399, 0.4983, 0.3285, 0.5001, 0.3936, 0.4941, 0.4542, 0.4873, 0.3993, 0.5001, 0.3936, 0.9139, 0.1198, 0.8552, 0.1172, 0.8597, 0.05802, 0.9182, 0.06174, 0.3565, 0.1023, 0.318, 0.05446, 0.3824, 0.02534, 0.4172, 0.07486, 0.5147, 0.3317, 0.5231, 0.263, 0.5449, 0.2753, 0.5258, 0.338, 0.5156, 0.3982, 0.5147, 0.3317, 0.5258, 0.338, 0.9182, 0.06174, 0.8597, 0.05802, 0.8657, 0.007659, 0.9241, 0.01234, 0.4172, 0.07486, 0.3824, 0.02534, 0.4449, 0.007289, 0.476, 0.05786, 0.4472, 0.1322, 0.4172, 0.07486, 0.476, 0.05786, 0.5001, 0.1169, 0.5661, 0.1295, 0.5991, 0.06977, 0.6464, 0.09653, 0.6063, 0.1522, 0.5404, 0.1947, 0.5661, 0.1295, 0.6063, 0.1522, 0.572, 0.2126, 0.5231, 0.263, 0.5404, 0.1947, 0.572, 0.2126, 0.5449, 0.2753, 0.6063, 0.1522, 0.6464, 0.09653, 0.6928, 0.1328, 0.6458, 0.183, 0.572, 0.2126, 0.6063, 0.1522, 0.6458, 0.183, 0.603, 0.2368, 0.5449, 0.2753, 0.572, 0.2126, 0.603, 0.2368, 0.5662, 0.292, 0.5258, 0.338, 0.5449, 0.2753, 0.5662, 0.292, 0.5367, 0.3465, 0.5156, 0.3982, 0.5258, 0.338, 0.5367, 0.3465, 0.8493, 0.5639, 0.7909, 0.5693, 0.7843, 0.519, 0.8428, 0.5146, 0.6907, 0.04765, 0.7375, 0.007454, 0.7922, 0.0502, 0.7422, 0.08791, 0.6464, 0.09653, 0.6907, 0.04765, 0.7422, 0.08791, 0.6928, 0.1328, 0.5156, 0.3982, 0.5367, 0.3465, 0.5469, 0.3569, 0.8428, 0.5146, 0.7843, 0.519, 0.779, 0.4598, 0.8376, 0.4566, 0.7422, 0.08791, 0.7922, 0.0502, 0.8438, 0.1025, 0.7908, 0.1371, 0.6928, 0.1328, 0.7422, 0.08791, 0.7908, 0.1371, 0.7365, 0.1771, 0.6458, 0.183, 0.6928, 0.1328, 0.7365, 0.1771, 0.6829, 0.2207, 0.603, 0.2368, 0.6458, 0.183, 0.6829, 0.2207, 0.6322, 0.2664, 0.5662, 0.292, 0.603, 0.2368, 0.6322, 0.2664, 0.5863, 0.3124, 0.5367, 0.3465, 0.5662, 0.292, 0.5863, 0.3124, 0.5469, 0.3569, 0.6322, 0.2664, 0.6829, 0.2207, 0.7164, 0.2638, 0.6585, 0.3003, 0.5863, 0.3124, 0.6322, 0.2664, 0.6585, 0.3003, 0.6044, 0.3357, 0.5469, 0.3569, 0.5863, 0.3124, 0.6044, 0.3357, 0.5562, 0.3688, 0.5156, 0.3982, 0.5469, 0.3569, 0.5562, 0.3688, 0.8376, 0.4566, 0.779, 0.4598, 0.7754, 0.3941, 0.8341, 0.3921, 0.7908, 0.1371, 0.8438, 0.1025, 0.8901, 0.1623, 0.8345, 0.1935, 0.7365, 0.1771, 0.7908, 0.1371, 0.8345, 0.1935, 0.7758, 0.2278, 0.6829, 0.2207, 0.7365, 0.1771, 0.7758, 0.2278, 0.7164, 0.2638, 0.8341, 0.3921, 0.7754, 0.3941, 0.7736, 0.3244, 0.8323, 0.3237, 0.8345, 0.1935, 0.8901, 0.1623, 0.9296, 0.2273, 0.8716, 0.2547, 0.7758, 0.2278, 0.8345, 0.1935, 0.8716, 0.2547, 0.8092, 0.2829, 0.7164, 0.2638, 0.7758, 0.2278, 0.8092, 0.2829, 0.7448, 0.3107, 0.6585, 0.3003, 0.7164, 0.2638, 0.7448, 0.3107, 0.6809, 0.3371, 0.6044, 0.3357, 0.6585, 0.3003, 0.6809, 0.3371, 0.6198, 0.3611, 0.5562, 0.3688, 0.6044, 0.3357, 0.6198, 0.3611, 0.564, 0.3817, 0.5156, 0.3982, 0.5562, 0.3688, 0.564, 0.3817, 0.6809, 0.3371, 0.7448, 0.3107, 0.7672, 0.3595, 0.6984, 0.3755, 0.6198, 0.3611, 0.6809, 0.3371, 0.6984, 0.3755, 0.6319, 0.3875, 0.564, 0.3817, 0.6198, 0.3611, 0.6319, 0.3875, 0.5702, 0.3952, 0.5156, 0.3982, 0.564, 0.3817, 0.5702, 0.3952, 0.8323, 0.3237, 0.7736, 0.3244, 0.7736, 0.2533, 0.8323, 0.254, 0.8716, 0.2547, 0.9296, 0.2273, 0.9606, 0.295, 0.9008, 0.3185, 0.8092, 0.2829, 0.8716, 0.2547, 0.9008, 0.3185, 0.8355, 0.3403, 0.7448, 0.3107, 0.8092, 0.2829, 0.8355, 0.3403, 0.7672, 0.3595, 0.9008, 0.3185, 0.9606, 0.295, 0.9819, 0.3628, 0.9209, 0.3824, 0.8355, 0.3403, 0.9008, 0.3185, 0.9209, 0.3824, 0.8536, 0.3978, 0.7672, 0.3595, 0.8355, 0.3403, 0.8536, 0.3978, 0.7826, 0.4085, 0.6984, 0.3755, 0.7672, 0.3595, 0.7826, 0.4085, 0.7105, 0.4139, 0.6319, 0.3875, 0.6984, 0.3755, 0.7105, 0.4139, 0.6402, 0.414, 0.5702, 0.3952, 0.6319, 0.3875, 0.6402, 0.414, 0.5744, 0.4087, 0.5156, 0.3982, 0.5702, 0.3952, 0.5744, 0.4087, 0.8323, 0.254, 0.7736, 0.2533, 0.7754, 0.1835, 0.8341, 0.1856, 0.6402, 0.414, 0.7105, 0.4139, 0.7167, 0.4509, 0.6445, 0.4395, 0.5744, 0.4087, 0.6402, 0.414, 0.6445, 0.4395, 0.5766, 0.4217, 0.5156, 0.3982, 0.5744, 0.4087, 0.5766, 0.4217, 0.8341, 0.1856, 0.7754, 0.1835, 0.779, 0.1178, 0.8376, 0.1211, 0.9209, 0.3824, 0.9819, 0.3628, 0.9928, 0.4282, 0.9312, 0.444, 0.8536, 0.3978, 0.9209, 0.3824, 0.9312, 0.444, 0.8628, 0.4532, 0.7826, 0.4085, 0.8536, 0.3978, 0.8628, 0.4532, 0.7904, 0.4556, 0.7105, 0.4139, 0.7826, 0.4085, 0.7904, 0.4556, 0.7167, 0.4509, 0.9312, 0.444, 0.9928, 0.4282, 0.9928, 0.4886, 0.9312, 0.5009, 0.8628, 0.4532, 0.9312, 0.444, 0.9312, 0.5009, 0.8628, 0.5044, 0.7904, 0.4556, 0.8628, 0.4532, 0.8628, 0.5044, 0.7904, 0.4991, 0.7167, 0.4509, 0.7904, 0.4556, 0.7904, 0.4991, 0.7167, 0.4851, 0.6445, 0.4395, 0.7167, 0.4509, 0.7167, 0.4851, 0.6445, 0.4631, 0.5766, 0.4217, 0.6445, 0.4395, 0.6445, 0.4631, 0.5766, 0.4337, 0.5156, 0.3982, 0.5766, 0.4217, 0.5766, 0.4337, 0.8376, 0.1211, 0.779, 0.1178, 0.7843, 0.0587, 0.8428, 0.06312, 0.9908, 0.6517, 0.983, 0.7189, 0.946, 0.7033, 0.9653, 0.641, 0.9908, 0.5866, 0.9908, 0.6517, 0.9653, 0.641, 0.9778, 0.5812, 0.983, 0.5261, 0.9908, 0.5866, 0.9778, 0.5812, 0.8428, 0.06312, 0.7843, 0.0587, 0.7909, 0.008413, 0.8493, 0.0138, 0.917, 0.9073, 0.8837, 0.9576, 0.8185, 0.9301, 0.8556, 0.8813, 0.9454, 0.8492, 0.917, 0.9073, 0.8556, 0.8813, 0.8901, 0.8258, 0.9676, 0.7856, 0.9454, 0.8492, 0.8901, 0.8258, 0.9206, 0.7657, 0.983, 0.7189, 0.9676, 0.7856, 0.9206, 0.7657, 0.946, 0.7033, 0.8901, 0.8258, 0.8556, 0.8813, 0.7944, 0.846, 0.835, 0.794, 0.9206, 0.7657, 0.8901, 0.8258, 0.835, 0.794, 0.8738, 0.7387, 0.946, 0.7033, 0.9206, 0.7657, 0.8738, 0.7387, 0.9092, 0.6821, 0.9653, 0.641, 0.946, 0.7033, 0.9092, 0.6821, 0.94, 0.6264, 0.9778, 0.5812, 0.9653, 0.641, 0.94, 0.6264, 0.9649, 0.5737, 0.983, 0.5261, 0.9778, 0.5812, 0.9649, 0.5737, 0.9989, 0.5136, 0.9404, 0.5183, 0.9344, 0.4679, 0.993, 0.4642, 0.8556, 0.8813, 0.8185, 0.9301, 0.7536, 0.8926, 0.7944, 0.846, 0.9649, 0.5737, 0.94, 0.6264, 0.9157, 0.6084, 0.9525, 0.5646, 0.983, 0.5261, 0.9649, 0.5737, 0.9525, 0.5646, 0.993, 0.4642, 0.9344, 0.4679, 0.93, 0.4087, 0.9887, 0.4061, 0.7944, 0.846, 0.7536, 0.8926, 0.6914, 0.8465, 0.7359, 0.8026, 0.835, 0.794, 0.7944, 0.846, 0.7359, 0.8026, 0.7823, 0.755, 0.8738, 0.7387, 0.835, 0.794, 0.7823, 0.755, 0.829, 0.7055, 0.9092, 0.6821, 0.8738, 0.7387, 0.829, 0.7055, 0.874, 0.656, 0.94, 0.6264, 0.9092, 0.6821, 0.874, 0.656, 0.9157, 0.6084, 0.829, 0.7055, 0.7823, 0.755, 0.734, 0.7103, 0.7879, 0.6674, 0.874, 0.656, 0.829, 0.7055, 0.7879, 0.6674, 0.8417, 0.6261, 0.9157, 0.6084, 0.874, 0.656, 0.8417, 0.6261, 0.8935, 0.5878, 0.9525, 0.5646, 0.9157, 0.6084, 0.8935, 0.5878, 0.9412, 0.5541, 0.983, 0.5261, 0.9525, 0.5646, 0.9412, 0.5541, 0.9887, 0.4061, 0.93, 0.4087, 0.9272, 0.343, 0.986, 0.3417, 0.7359, 0.8026, 0.6914, 0.8465, 0.6344, 0.7938, 0.6822, 0.7529, 0.7823, 0.755, 0.7359, 0.8026, 0.6822, 0.7529, 0.734, 0.7103, 0.983, 0.5261, 0.9412, 0.5541, 0.9313, 0.5426, 0.986, 0.3417, 0.9272, 0.343, 0.9263, 0.2732, 0.985, 0.2732, 0.6822, 0.7529, 0.6344, 0.7938, 0.5847, 0.7363, 0.6354, 0.6988, 0.734, 0.7103, 0.6822, 0.7529, 0.6354, 0.6988, 0.6919, 0.6615, 0.7879, 0.6674, 0.734, 0.7103, 0.6919, 0.6615, 0.7521, 0.626, 0.8417, 0.6261, 0.7879, 0.6674, 0.7521, 0.626, 0.8136, 0.5935, 0.8935, 0.5878, 0.8417, 0.6261, 0.8136, 0.5935, 0.8741, 0.5654, 0.9412, 0.5541, 0.8935, 0.5878, 0.8741, 0.5654, 0.9313, 0.5426, 0.7521, 0.626, 0.6919, 0.6615, 0.6576, 0.6106, 0.7229, 0.5827, 0.8136, 0.5935, 0.7521, 0.626, 0.7229, 0.5827, 0.7907, 0.5595, 0.8741, 0.5654, 0.8136, 0.5935, 0.7907, 0.5595, 0.8583, 0.5419, 0.9313, 0.5426, 0.8741, 0.5654, 0.8583, 0.5419, 0.9233, 0.5307, 0.983, 0.5261, 0.9313, 0.5426, 0.9233, 0.5307, 0.985, 0.2732, 0.9263, 0.2732, 0.9272, 0.2021, 0.986, 0.2035, 0.6354, 0.6988, 0.5847, 0.7363, 0.5443, 0.6762, 0.5973, 0.6422, 0.6919, 0.6615, 0.6354, 0.6988, 0.5973, 0.6422, 0.6576, 0.6106, 0.983, 0.5261, 0.9233, 0.5307, 0.9174, 0.5187, 0.986, 0.2035, 0.9272, 0.2021, 0.93, 0.1324, 0.9887, 0.1351, 0.5973, 0.6422, 0.5443, 0.6762, 0.5147, 0.616, 0.5694, 0.5855, 0.6576, 0.6106, 0.5973, 0.6422, 0.5694, 0.5855, 0.6325, 0.5596, 0.7229, 0.5827, 0.6576, 0.6106, 0.6325, 0.5596, 0.7016, 0.5393, 0.7907, 0.5595, 0.7229, 0.5827, 0.7016, 0.5393, 0.7739, 0.5254, 0.8583, 0.5419, 0.7907, 0.5595, 0.7739, 0.5254, 0.8468, 0.5184, 0.9233, 0.5307, 0.8583, 0.5419, 0.8468, 0.5184, 0.9174, 0.5187, 0.04266, 0.72, 0.07173, 0.656, 0.1107, 0.6806, 0.07328, 0.7393, 0.02172, 0.7875, 0.04266, 0.72, 0.07328, 0.7393, 0.04281, 0.8007, 0.009722, 0.8557, 0.02172, 0.7875, 0.04281, 0.8007, 0.02047, 0.8625, 0.007126, 0.9222, 0.009722, 0.8557, 0.02047, 0.8625, 0.9887, 0.1351, 0.93, 0.1324, 0.9344, 0.06672, 0.993, 0.07072, 0.1496, 0.5478, 0.1953, 0.5078, 0.2494, 0.5418, 0.2005, 0.5799, 0.1078, 0.5979, 0.1496, 0.5478, 0.2005, 0.5799, 0.1537, 0.6267, 0.07173, 0.656, 0.1078, 0.5979, 0.1537, 0.6267, 0.1107, 0.6806, 0.993, 0.07072, 0.9344, 0.06672, 0.9404, 0.007659, 0.9989, 0.01279, 0.2005, 0.5799, 0.2494, 0.5418, 0.3018, 0.587, 0.2498, 0.6224, 0.1537, 0.6267, 0.2005, 0.5799, 0.2498, 0.6224, 0.1981, 0.665, 0.1107, 0.6806, 0.1537, 0.6267, 0.1981, 0.665, 0.1485, 0.7131, 0.07328, 0.7393, 0.1107, 0.6806, 0.1485, 0.7131, 0.103, 0.7649, 0.04281, 0.8007, 0.07328, 0.7393, 0.103, 0.7649, 0.06326, 0.8184, 0.02047, 0.8625, 0.04281, 0.8007, 0.06326, 0.8184, 0.0309, 0.8715, 0.007126, 0.9222, 0.02047, 0.8625, 0.0309, 0.8715, 0.103, 0.7649, 0.1485, 0.7131, 0.1836, 0.7524, 0.1306, 0.7958, 0.06326, 0.8184, 0.103, 0.7649, 0.1306, 0.7958, 0.08227, 0.8396, 0.01125, 0.3363, 0.02566, 0.2665, 0.05393, 0.2008, 0.09496, 0.1417, 0.1472, 0.09143, 0.2086, 0.05192, 0.2768, 0.0247, 0.3493, 0.01083, 0.4232, 0.01083, 0.4956, 0.0247, 0.4975, 0.1279, 0.1242, 0.237, 0.2461, 0.6242, 0.2086, 0.6918, 0.1472, 0.6523, 0.09496, 0.602, 0.05393, 0.5429, 0.02566, 0.4772, 0.01125, 0.4074, 0.0309, 0.8715, 0.06326, 0.8184, 0.08227, 0.8396, 0.04059, 0.8823, 0.007126, 0.9222, 0.0309, 0.8715, 0.04059, 0.8823, 0.9207, 0.9887, 0.8622, 0.9931, 0.8569, 0.934, 0.9156, 0.9307, 0.2498, 0.6224, 0.3018, 0.587, 0.3505, 0.6415, 0.2957, 0.6738, 0.1981, 0.665, 0.2498, 0.6224, 0.2957, 0.6738, 0.2394, 0.7112, 0.1485, 0.7131, 0.1981, 0.665, 0.2394, 0.7112, 0.1836, 0.7524, 0.2957, 0.6738, 0.3505, 0.6415, 0.3937, 0.7033, 0.3364, 0.732, 0.2394, 0.7112, 0.2957, 0.6738, 0.3364, 0.732, 0.276, 0.7636, 0.1836, 0.7524, 0.2394, 0.7112, 0.276, 0.7636, 0.2147, 0.797, 0.1306, 0.7958, 0.1836, 0.7524, 0.2147, 0.797, 0.155, 0.8308, 0.08227, 0.8396, 0.1306, 0.7958, 0.155, 0.8308, 0.09911, 0.8638, 0.04059, 0.8823, 0.08227, 0.8396, 0.09911, 0.8638, 0.04918, 0.8946, 0.007126, 0.9222, 0.04059, 0.8823, 0.04918, 0.8946, 0.9156, 0.9307, 0.8569, 0.934, 0.8533, 0.8683, 0.912, 0.8662, 0.8308, 0.009722, 0.8379, 0.004872, 0.8308, 0.004872, 0.2086, 0.6918, 0.2461, 0.6242, 0.2521, 0.6224, 0.2749, 0.6158, 0.6483, 0.5067, 0.5263, 0.1195, 0.4975, 0.1279, 0.4956, 0.0247, 0.5638, 0.05192, 0.6253, 0.09143, 0.6775, 0.1417, 0.7185, 0.2008, 0.7468, 0.2665, 0.7612, 0.3363, 0.7612, 0.4074, 0.7468, 0.4772, 0.7185, 0.5429, 0.6775, 0.602, 0.6253, 0.6523, 0.5638, 0.6918, 0.4956, 0.719, 0.4232, 0.7329, 0.3493, 0.7329, 0.2768, 0.719, 0.5248, 0.1223, 0.6454, 0.5052, 0.6407, 0.5066, 0.2728, 0.6141, 0.2477, 0.6214, 0.127, 0.2385])
me_sphere_001.materials.append(mat_top_001)
me_sphere_001.materials.append(mat_bottem_001)
me_sphere_001.use_remesh_fix_poles = True
me_sphere_001.use_remesh_preserve_attributes = False
me_sphere_001.use_mirror_vertex_groups = False
me_sphere_001.update()
me_cube_003 = bpy.data.meshes.new('Cube.003')
me_cube_003.from_pydata([(-1.0, -1.0, -1.0), (-1.0, -1.0, 1.0), (-1.0, 1.0, -1.0), (-1.0, 1.0, 1.0), (1.0, -1.0, -1.0), (1.0, -1.0, 1.0), (1.0, 1.0, -1.0), (1.0, 1.0, 1.0), (0.9031, 1.0, -0.8104), (0.9031, -1.0, -0.8104), (0.9031, 1.0, 0.9959), (0.9031, -1.0, 0.9959), (-0.9031, 1.0, 0.9959), (-0.9031, -1.0, 0.9959), (-0.9031, 1.0, -0.8104), (-0.9031, -1.0, -0.8104)], [], [(0, 1, 3, 2), (2, 3, 12, 14, 8, 6), (6, 7, 5, 4), (4, 5, 11, 9, 15, 0), (2, 6, 4, 0), (7, 3, 1, 5), (8, 9, 11, 10), (15, 14, 12, 13), (6, 8, 10, 12, 3, 7), (0, 15, 13, 11, 5, 1), (14, 15, 9, 8), (10, 11, 13, 12)])
_uv = me_cube_003.uv_layers.new(name='UVMap')
_uv.uv.foreach_set('vector', [0.375, 0.0, 0.625, 0.0, 0.625, 0.25, 0.375, 0.25, 0.375, 0.25, 0.625, 0.25, 0.6245, 0.2621, 0.3987, 0.2621, 0.3987, 0.4879, 0.375, 0.5, 0.375, 0.5, 0.625, 0.5, 0.625, 0.75, 0.375, 0.75, 0.375, 0.75, 0.625, 0.75, 0.6245, 0.7621, 0.3987, 0.7621, 0.3987, 0.9879, 0.375, 1.0, 0.125, 0.5, 0.375, 0.5, 0.375, 0.75, 0.125, 0.75, 0.625, 0.5, 0.875, 0.5, 0.875, 0.75, 0.625, 0.75, 0.375, 0.516, 0.375, 0.7412, 0.625, 0.7412, 0.625, 0.516, 0.375, 0.008797, 0.375, 0.234, 0.625, 0.234, 0.625, 0.008797, 0.375, 0.5, 0.3987, 0.4879, 0.6245, 0.4879, 0.6245, 0.2621, 0.625, 0.25, 0.625, 0.5, 0.375, 1.0, 0.3987, 0.9879, 0.6245, 0.9879, 0.6245, 0.7621, 0.625, 0.75, 0.625, 1.0, 0.125, 0.516, 0.125, 0.7412, 0.375, 0.7412, 0.375, 0.516, 0.625, 0.516, 0.625, 0.7412, 0.875, 0.7412, 0.875, 0.516])
me_cube_003.use_remesh_fix_poles = True
me_cube_003.use_remesh_preserve_attributes = False
me_cube_003.use_mirror_vertex_groups = False
me_cube_003.update()
me_cube = bpy.data.meshes.new('Cube')
me_cube.from_pydata([(-1.0, -1.0, -1.0), (-1.0, -1.0, 1.0), (-1.0, 1.0, -1.0), (-1.0, 1.0, 1.0), (1.0, -1.0, -1.0), (1.0, -1.0, 1.0), (1.0, 1.0, -1.0), (1.0, 1.0, 1.0), (-0.95, -0.95, -0.95), (-0.95, -0.95, 0.95), (-0.95, 0.95, -0.95), (-0.95, 0.95, 0.95), (0.95, -0.95, -0.95), (0.95, -0.95, 0.95), (0.95, 0.95, -0.95), (0.95, 0.95, 0.95), (0.6232, 1.0, 0.9492), (0.6232, 0.95, 0.9492), (0.6232, 0.95, 0.3443), (0.6232, 1.0, 0.2125), (0.6232, 0.95, 0.2125), (-0.1136, 1.0, 0.2125), (-0.1136, 0.95, 0.8174), (-0.1136, 0.95, 0.2125), (-0.1136, 1.0, 0.9492), (-0.1136, 0.95, 0.9492), (1.0, 0.1136, 0.2125), (0.95, 0.1136, 0.2125), (1.0, -0.6232, 0.2125), (0.95, -0.6232, 0.2125), (1.0, 0.1136, 0.9492), (0.95, 0.1136, 0.9492), (1.0, -0.6232, 0.9492), (0.95, -0.6232, 0.9492), (0.95, -0.6232, 0.2547), (-0.6232, -1.0, 0.2125), (-0.6232, -0.95, 0.2125), (-0.6232, -1.0, 0.9492), (-0.6232, -0.95, 0.9492), (-0.6232, -0.95, 0.2373), (0.1136, -1.0, 0.9492), (0.1136, -0.95, 0.9492), (0.07792, -1.0, 0.9477), (0.1136, -1.0, 0.2125), (0.1136, -0.95, 0.2125), (0.07792, -1.0, 0.2823), (-1.0, 0.6232, 0.9492), (-0.95, 0.6232, 0.9492), (-1.0, 0.6232, 0.2125), (-0.95, 0.6232, 0.2125), (-1.0, -0.1136, 0.2125), (-0.95, -0.1136, 0.2125), (-0.95, 0.6232, 0.2264), (-1.0, -0.1136, 0.9492), (-0.95, -0.1136, 0.9492)], [(42, 45)], [(0, 1, 50, 48, 46, 3, 2), (2, 3, 21, 19, 16, 7, 6), (6, 7, 26, 28, 32, 5, 4), (4, 5, 43, 35, 37, 1, 0), (2, 6, 4, 0), (7, 5, 1, 3), (8, 10, 11, 49, 51, 54, 9), (10, 14, 15, 20, 23, 22, 25, 11), (14, 12, 13, 29, 27, 31, 15), (12, 8, 9, 36, 44, 41, 13), (10, 8, 12, 14), (15, 13, 9, 11), (16, 17, 25, 24), (19, 20, 18, 17, 16), (23, 21, 24, 25, 22), (3, 7, 16, 24, 21), (21, 23, 20, 19), (15, 11, 25, 17, 18, 20), (32, 33, 31, 30), (28, 29, 34, 33, 32), (7, 5, 32, 30, 26), (13, 15, 31, 33, 34, 29), (27, 26, 30, 31), (26, 27, 29, 28), (5, 1, 37, 40, 43), (37, 38, 41, 40), (35, 36, 39, 38, 37), (9, 13, 41, 38, 39, 36), (44, 43, 40, 41), (43, 44, 36, 35), (1, 3, 46, 53, 50), (11, 9, 54, 47, 52, 49), (46, 47, 54, 53), (48, 49, 52, 47, 46), (51, 50, 53, 54), (50, 51, 49, 48)])
_uv = me_cube.uv_layers.new(name='UVMap')
_uv.uv.foreach_set('vector', [0.375, 0.0, 0.625, 0.0, 0.5266, 0.1108, 0.5266, 0.2029, 0.6187, 0.2029, 0.625, 0.25, 0.375, 0.25, 0.375, 0.25, 0.625, 0.25, 0.5266, 0.3608, 0.5266, 0.4529, 0.6187, 0.4529, 0.625, 0.5, 0.375, 0.5, 0.375, 0.5, 0.625, 0.5, 0.5266, 0.6108, 0.5266, 0.7029, 0.6187, 0.7029, 0.625, 0.75, 0.375, 0.75, 0.375, 0.75, 0.625, 0.75, 0.5266, 0.8608, 0.5266, 0.9529, 0.6187, 0.9529, 0.625, 1.0, 0.375, 1.0, 0.125, 0.5, 0.375, 0.5, 0.375, 0.75, 0.125, 0.75, 0.625, 0.5, 0.625, 0.75, 0.875, 0.75, 0.875, 0.5, 0.375, 0.0, 0.375, 0.25, 0.625, 0.25, 0.528, 0.207, 0.528, 0.1101, 0.6249, 0.1101, 0.625, 0.0, 0.375, 0.25, 0.375, 0.5, 0.625, 0.5, 0.528, 0.457, 0.528, 0.3601, 0.6075, 0.3601, 0.6249, 0.3601, 0.625, 0.25, 0.375, 0.5, 0.375, 0.75, 0.625, 0.75, 0.528, 0.707, 0.528, 0.6101, 0.6249, 0.6101, 0.625, 0.5, 0.375, 0.75, 0.375, 1.0, 0.625, 1.0, 0.528, 0.957, 0.528, 0.8601, 0.6249, 0.8601, 0.625, 0.75, 0.125, 0.5, 0.125, 0.75, 0.375, 0.75, 0.375, 0.5, 0.625, 0.5, 0.625, 0.75, 0.875, 0.75, 0.875, 0.5, 0.625, 0.6883, 0.625, 0.7053, 0.875, 0.7053, 0.875, 0.6883, 0.375, 0.6883, 0.375, 0.7053, 0.4197, 0.7053, 0.625, 0.7053, 0.625, 0.6883, 0.375, 0.04474, 0.375, 0.06171, 0.625, 0.06171, 0.625, 0.04474, 0.5803, 0.04474, 0.625, 0.25, 0.625, 0.5, 0.6187, 0.4529, 0.6187, 0.3608, 0.5266, 0.3608, 0.125, 0.6883, 0.125, 0.7053, 0.375, 0.7053, 0.375, 0.6883, 0.625, 0.5, 0.625, 0.25, 0.6249, 0.3601, 0.6249, 0.457, 0.5453, 0.457, 0.528, 0.457, 0.625, 0.7187, 0.625, 0.7357, 0.875, 0.7357, 0.875, 0.7187, 0.375, 0.7187, 0.375, 0.7357, 0.3893, 0.7357, 0.625, 0.7357, 0.625, 0.7187, 0.625, 0.5, 0.625, 0.75, 0.6187, 0.7029, 0.6187, 0.6108, 0.5266, 0.6108, 0.625, 0.75, 0.625, 0.5, 0.6249, 0.6101, 0.6249, 0.707, 0.5335, 0.707, 0.528, 0.707, 0.375, 0.01432, 0.375, 0.03129, 0.625, 0.03129, 0.625, 0.01432, 0.125, 0.7187, 0.125, 0.7357, 0.375, 0.7357, 0.375, 0.7187, 0.625, 0.75, 0.625, 1.0, 0.6187, 0.9529, 0.6187, 0.8608, 0.5266, 0.8608, 0.625, 0.7246, 0.625, 0.7416, 0.875, 0.7416, 0.875, 0.7246, 0.375, 0.7246, 0.375, 0.7416, 0.3834, 0.7416, 0.625, 0.7416, 0.625, 0.7246, 0.625, 1.0, 0.625, 0.75, 0.6249, 0.8601, 0.6249, 0.957, 0.5312, 0.957, 0.528, 0.957, 0.375, 0.008439, 0.375, 0.02541, 0.625, 0.02541, 0.625, 0.008439, 0.125, 0.7246, 0.125, 0.7416, 0.375, 0.7416, 0.375, 0.7246, 0.625, 0.0, 0.625, 0.25, 0.6187, 0.2029, 0.6187, 0.1108, 0.5266, 0.1108, 0.625, 0.25, 0.625, 0.0, 0.6249, 0.1101, 0.6249, 0.207, 0.5298, 0.207, 0.528, 0.207, 0.625, 0.7283, 0.625, 0.7453, 0.875, 0.7453, 0.875, 0.7283, 0.375, 0.7283, 0.375, 0.7453, 0.3797, 0.7453, 0.625, 0.7453, 0.625, 0.7283, 0.375, 0.004726, 0.375, 0.02169, 0.625, 0.02169, 0.625, 0.004726, 0.125, 0.7283, 0.125, 0.7453, 0.375, 0.7453, 0.375, 0.7283])
me_cube.use_remesh_fix_poles = True
me_cube.use_remesh_preserve_attributes = False
me_cube.use_mirror_vertex_groups = False
me_cube.update()

# ---- objects
ob_cubetunnel_001 = bpy.data.objects.new('CubeTunnel.001', me_cube_009)
ob_cubetunnel_002 = bpy.data.objects.new('CubeTunnel.002', me_cube_010)
ob_cubetunnel_003 = bpy.data.objects.new('CubeTunnel.003', me_cube_011)
ob_ground_001 = bpy.data.objects.new('Ground.001', me_sphere_001)
ob_cubetunnel = bpy.data.objects.new('CubeTunnel', me_cube_003)
ob_cube_001 = bpy.data.objects.new('Cube.001', me_cube)

# ---- transforms, parenting, visibility, modifiers, constraints
ob_cubetunnel_001.location = (7.311, 70.54, 6.013)
ob_cubetunnel_001.scale = (-5.815, -5.815, -5.815)
ob_cubetunnel_001.lineart.crease_threshold = 0.0
ob_cubetunnel_002.location = (-17.4, 53.77, 6.013)
ob_cubetunnel_002.rotation_euler = (0.0, -0.0, 1.571)
ob_cubetunnel_002.scale = (-5.815, -5.815, -5.815)
ob_cubetunnel_002.lineart.crease_threshold = 0.0
ob_cubetunnel_003.location = (24.08, 45.7, 6.013)
ob_cubetunnel_003.rotation_euler = (0.0, -0.0, 1.571)
ob_cubetunnel_003.scale = (-5.815, -5.815, -5.815)
ob_cubetunnel_003.lineart.crease_threshold = 0.0
ob_ground_001.location = (1.61, 50.07, 0.1391)
ob_ground_001.scale = (19.81, 19.81, 19.81)
ob_ground_001.lineart.crease_threshold = 0.0
ob_cubetunnel.location = (-0.6741, 28.97, 5.988)
ob_cubetunnel.scale = (-5.815, -5.815, -5.815)
ob_cubetunnel.lineart.crease_threshold = 0.0
ob_cube_001.location = (3.348, 49.74, 15.16)
ob_cube_001.rotation_euler = (0.0, 0.0, 4.712)
ob_cube_001.scale = (-15.79, -15.79, -15.79)
ob_cube_001.lineart.crease_threshold = 0.0

# ---- collection membership
scene.collection.objects.link(ob_cubetunnel_001)
scene.collection.objects.link(ob_cubetunnel_002)
scene.collection.objects.link(ob_cubetunnel_003)
col_collection.objects.link(ob_ground_001)
col_collection.objects.link(ob_cubetunnel)
col_collection.objects.link(ob_cube_001)

# ---- scene / render settings (as saved in the file)
scene.frame_start = 1; scene.frame_end = 250; scene.frame_set(2)
scene.render.engine = 'BLENDER_EEVEE_NEXT'
scene.cycles.use_denoising = False
scene.cycles.samples = 128
scene.cycles.sampling_pattern = 'TABULATED_SOBOL'
scene.cycles.use_adaptive_sampling = False
scene.cycles.use_light_tree = False
scene.view_settings.view_transform = 'Filmic'
bpy.context.view_layer.update()

# ---- added for rendering (the .blend has no active camera and no usable light): camera, sun
cam_auto = bpy.data.cameras.new('AutoCamera')
cam_auto.lens = 50.0
cam_auto.sensor_width = 36.0
cam_auto.clip_end = 1472.95
ob_auto_camera = bpy.data.objects.new('AutoCamera', cam_auto)
scene.collection.objects.link(ob_auto_camera)
ob_auto_camera.location = (87.194, -50.9585, 72.7816)
ob_auto_camera.rotation_euler = (1.09748, -7.21219e-08, 0.694738)
scene.camera = ob_auto_camera
light_auto_sun = bpy.data.lights.new('AutoSun', 'SUN')
light_auto_sun.energy = 3.0
light_auto_sun.angle = 0.0523599
ob_auto_sun = bpy.data.objects.new('AutoSun', light_auto_sun)
scene.collection.objects.link(ob_auto_sun)
ob_auto_sun.rotation_euler = (0.872665, 0.174533, 0.523599)
bpy.context.view_layer.update()
